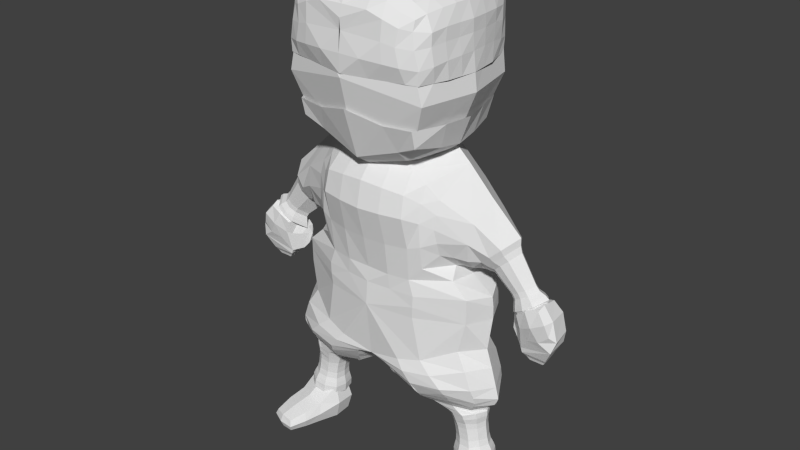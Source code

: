 # Source: ninja_modeled.blend  (saved by Blender 2.73.0; exported with 4.5.12 LTS)
import bpy
from mathutils import Matrix  # noqa: F401  (used for matrix-valued properties, if any)

bpy.ops.wm.read_factory_settings(use_empty=True)
scene = bpy.context.scene
scene.name = 'Scene'

# ---- collections
col_collection_1 = bpy.data.collections.new('Collection 1'); scene.collection.children.link(col_collection_1)

# ---- world
world_world = bpy.data.worlds.new('World'); scene.world = world_world
world_world.color = (0.05088, 0.05088, 0.05088)
world_world.use_sun_shadow = False
world_world.sun_shadow_jitter_overblur = 0.0
world_world.cycles.sampling_method = 'MANUAL'
world_world.cycles.sample_map_resolution = 256

# ---- meshes
me_cube_002 = bpy.data.meshes.new('Cube.002')
me_cube_002.from_pydata([(0.0, -0.3708, 0.5843), (0.5259, -0.06269, 0.7587), (0.0, 0.3709, 0.6817), (0.0, 0.2454, 0.5843), (0.5097, 0.114, 0.7833), (0.4744, -0.4673, 0.8338), (0.3224, -0.4492, 0.7653), (0.3224, 0.3238, 0.7653), (0.4693, 0.3098, 0.8153), (0.5097, -0.2394, 0.7833), (0.3168, -0.06269, 0.6095), (0.0, -0.06269, 0.5015), (0.0, -0.4835, 0.658), (0.3126, 0.2211, 0.6708), (0.3126, -0.3465, 0.6708), (0.6088, -0.06269, 0.9721), (0.0, 0.4571, 0.9721), (0.5527, 0.1512, 0.9721), (0.4742, -0.4979, 0.962), (0.2623, -0.5306, 0.9566), (0.2623, 0.4052, 0.9721), (0.4914, 0.3549, 0.9721), (0.5773, -0.2766, 0.9721), (0.0, -0.6002, 1.027)], [], [(0, 11, 10, 14), (12, 0, 14, 6), (6, 14, 9, 5), (3, 2, 7, 13), (11, 3, 13, 10), (10, 13, 4, 1), (14, 10, 1, 9), (13, 7, 8, 4), (5, 9, 22, 18), (8, 7, 20, 21), (12, 6, 19, 23), (1, 4, 17, 15), (4, 8, 21, 17), (6, 5, 18, 19), (7, 2, 16, 20), (9, 1, 15, 22)])
me_cube_002.use_remesh_preserve_volume = False
me_cube_002.use_remesh_preserve_attributes = False
me_cube_002.use_mirror_vertex_groups = False
me_cube_002.update()
me_cube_000 = bpy.data.meshes.new('Cube.000')
me_cube_000.from_pydata([(0.4881, 0.4478, 0.2816), (0.4881, -0.4857, 0.2816), (0.0, 0.5102, 0.3599), (0.5349, 0.3795, -0.1191), (0.5683, -0.06094, 0.3345), (0.5331, -0.5033, -0.1191), (0.0, -0.5248, 0.4187), (0.0, -0.06094, 0.5153), (0.0, -0.6291, -0.1191), (0.6345, -0.06196, -0.1191), (0.0, 0.5122, -0.1191), (0.2936, 0.4883, 0.3387), (0.5422, -0.2888, 0.3259), (0.4979, 0.438, 0.1034), (0.5473, 0.213, 0.3285), (0.5054, -0.5163, 0.1023), (0.2937, -0.5183, 0.3694), (0.3508, -0.06092, 0.4582), (0.0, -0.316, 0.4925), (0.0, 0.2622, 0.4741), (0.0, -0.6173, 0.2359), (0.3285, -0.5515, -0.1191), (0.6097, -0.06202, 0.1316), (0.602, 0.1644, -0.1191), (0.6001, -0.2914, -0.1191), (0.0, 0.5514, 0.136), (0.3168, 0.4261, -0.1191), (0.2798, 0.5232, 0.1183), (0.5873, -0.3142, 0.1285), (0.5808, 0.2151, 0.1286), (0.3063, -0.5948, 0.1379), (0.3521, 0.2516, 0.4256), (0.3463, -0.3161, 0.4349), (0.3968, 0.4709, 0.3), (0.5187, -0.4117, 0.3086), (0.5241, 0.4069, -0.02398), (0.5627, 0.07814, 0.3369), (0.5356, -0.5075, -0.02463), (0.1833, -0.5242, 0.3855), (0.213, -0.06092, 0.4978), (0.0, -0.431, 0.4588), (0.0, 0.1034, 0.5064), (0.0, -0.6318, 0.01431), (0.4474, -0.5277, -0.1191), (0.619, -0.06207, 0.0181), (0.5675, 0.2689, -0.1191), (0.6173, -0.1785, -0.1191), (0.0, 0.5326, -0.004822), (0.17, 0.4706, -0.1191), (0.1832, 0.5019, 0.3404), (0.5587, -0.1766, 0.3346), (0.4881, 0.4499, 0.2143), (0.5232, 0.3348, 0.311), (0.4859, -0.5049, 0.2137), (0.3967, -0.508, 0.3159), (0.4706, -0.06112, 0.4039), (0.0, -0.1903, 0.5126), (0.0, 0.4037, 0.4427), (0.0, -0.5939, 0.3179), (0.1946, -0.5837, -0.1191), (0.6088, -0.06121, 0.221), (0.618, 0.05245, -0.1191), (0.5664, -0.3952, -0.1191), (0.0, 0.5395, 0.2687), (0.4291, 0.4003, -0.1191), (0.3087, 0.4993, -0.01238), (0.2802, 0.5316, 0.2494), (0.0, 0.5396, 0.1267), (0.4038, 0.4952, 0.1037), (0.6023, -0.3077, 0.01088), (0.5853, -0.2989, 0.2188), (0.5974, -0.19, 0.1298), (0.5672, -0.4261, 0.117), (0.5869, 0.1945, 0.01064), (0.5838, 0.2118, 0.2191), (0.5607, 0.3205, 0.1158), (0.6015, 0.07838, 0.1296), (0.3182, -0.597, -1.524e-05), (0.3116, -0.5825, 0.2753), (0.3989, -0.5699, 0.1146), (0.0, -0.6139, 0.1556), (0.2243, 0.2584, 0.4601), (0.4671, 0.2375, 0.3829), (0.3557, 0.0977, 0.4524), (0.3298, 0.387, 0.4039), (0.2186, -0.3175, 0.4741), (0.4612, -0.3077, 0.3857), (0.3257, -0.4288, 0.4213), (0.3521, -0.1903, 0.4549), (0.471, -0.1864, 0.4016), (0.4365, -0.4191, 0.3602), (0.2059, -0.4325, 0.4421), (0.4412, 0.3698, 0.3526), (0.4751, 0.09064, 0.4018), (0.2224, 0.1014, 0.4902), (0.1975, -0.5936, 0.3156), (0.4145, -0.5533, 0.2311), (0.4288, -0.5671, -0.01071), (0.5997, 0.0773, 0.2207), (0.5499, 0.3356, 0.2099), (0.5616, 0.3115, -0.007026), (0.5693, -0.424, 0.2057), (0.595, -0.182, 0.2204), (0.6169, -0.1868, 0.0167), (0.3892, 0.4992, 0.2173), (0.1976, 0.543, 0.2578), (0.1658, 0.5213, -0.01245), (0.4338, 0.4681, -0.01873), (0.5829, -0.4181, -0.006113), (0.6073, 0.06781, 0.01647), (0.1614, -0.6285, 0.01113), (0.21, 0.398, 0.4159), (0.2189, -0.1911, 0.4946)], [], [(112, 39, 7, 56), (111, 49, 2, 57), (110, 42, 8, 59), (109, 44, 9, 61), (108, 37, 5, 62), (107, 35, 3, 64), (106, 65, 26, 48), (105, 66, 27, 67), (104, 51, 13, 68), (103, 69, 24, 46), (102, 70, 28, 71), (101, 53, 15, 72), (100, 73, 23, 45), (99, 74, 29, 75), (98, 60, 22, 76), (97, 77, 21, 43), (96, 78, 30, 79), (95, 58, 20, 80), (94, 81, 19, 41), (93, 82, 31, 83), (92, 33, 11, 84), (91, 85, 18, 40), (90, 86, 32, 87), (89, 55, 17, 88), (86, 89, 88, 32), (12, 50, 89, 86), (50, 4, 55, 89), (54, 90, 87, 16), (1, 34, 90, 54), (34, 12, 86, 90), (38, 91, 40, 6), (16, 87, 91, 38), (87, 32, 85, 91), (82, 92, 84, 31), (14, 52, 92, 82), (52, 0, 33, 92), (55, 93, 83, 17), (4, 36, 93, 55), (36, 14, 82, 93), (39, 94, 41, 7), (17, 83, 94, 39), (83, 31, 81, 94), (78, 95, 80, 30), (16, 38, 95, 78), (38, 6, 58, 95), (53, 96, 79, 15), (1, 54, 96, 53), (54, 16, 78, 96), (37, 97, 43, 5), (15, 79, 97, 37), (79, 30, 77, 97), (74, 98, 76, 29), (14, 36, 98, 74), (36, 4, 60, 98), (51, 99, 75, 13), (0, 52, 99, 51), (52, 14, 74, 99), (35, 100, 45, 3), (13, 75, 100, 35), (75, 29, 73, 100), (70, 101, 72, 28), (12, 34, 101, 70), (34, 1, 53, 101), (60, 102, 71, 22), (4, 50, 102, 60), (50, 12, 70, 102), (44, 103, 46, 9), (22, 71, 103, 44), (71, 28, 69, 103), (66, 104, 68, 27), (11, 33, 104, 66), (33, 0, 51, 104), (63, 105, 67, 25), (2, 49, 105, 63), (49, 11, 66, 105), (47, 106, 48, 10), (25, 67, 106, 47), (67, 27, 65, 106), (65, 107, 64, 26), (27, 68, 107, 65), (68, 13, 35, 107), (69, 108, 62, 24), (28, 72, 108, 69), (72, 15, 37, 108), (73, 109, 61, 23), (29, 76, 109, 73), (76, 22, 44, 109), (77, 110, 59, 21), (30, 80, 110, 77), (80, 20, 42, 110), (81, 111, 57, 19), (31, 84, 111, 81), (84, 11, 49, 111), (85, 112, 56, 18), (32, 88, 112, 85), (88, 17, 39, 112)])
me_cube_000.use_remesh_preserve_volume = False
me_cube_000.use_remesh_preserve_attributes = False
me_cube_000.use_mirror_vertex_groups = False
me_cube_000.update()
me_cube_001 = bpy.data.meshes.new('Cube.001')
me_cube_001.from_pydata([(0.6536, -0.2495, -1.927), (0.5946, 0.007428, -1.904), (0.8264, 0.07241, -1.904), (0.9095, -0.1778, -1.927), (0.6536, -0.2495, -1.759), (0.5946, 0.007428, -1.663), (0.8264, 0.07241, -1.663), (0.9095, -0.1778, -1.759), (0.635, -0.2791, -1.843), (0.6045, -0.1148, -1.639), (0.5657, 0.02367, -1.783), (0.6045, -0.1148, -1.927), (0.7042, 0.06248, -1.639), (0.8427, 0.1013, -1.783), (0.7003, 0.07646, -1.93), (0.8815, -0.0372, -1.639), (0.9407, -0.1934, -1.843), (0.8815, -0.0372, -1.927), (0.7879, -0.2362, -1.742), (0.7879, -0.2362, -1.943), (0.743, -0.07601, -1.597), (0.743, -0.07601, -1.943), (0.7594, -0.4939, -1.934), (0.9219, -0.02586, -1.783), (0.6928, 0.1029, -1.783), (0.564, -0.1262, -1.783), (0.6995, -0.3769, -1.93), (0.9365, -0.3105, -1.93), (0.6995, -0.3769, -1.797), (0.9365, -0.3105, -1.797), (0.6814, -0.4012, -1.863), (0.9646, -0.3219, -1.863), (0.823, -0.3615, -1.784), (0.823, -0.3615, -1.943), (0.9462, -0.4416, -1.934), (0.7594, -0.4939, -1.842), (0.9462, -0.4416, -1.842), (0.7446, -0.5113, -1.888), (0.9678, -0.4488, -1.888), (0.8562, -0.48, -1.833), (0.8562, -0.48, -1.943), (0.8624, -0.502, -1.888), (1.155, -0.09929, -0.4864), (1.089, 0.08326, -0.5622), (1.339, 0.08326, -0.4225), (1.324, -0.1094, -0.3935), (1.062, -0.1094, -0.3177), (1.062, 0.08326, -0.3177), (1.231, 0.08326, -0.2247), (1.231, -0.1094, -0.2247), (1.092, -0.1059, -0.4111), (1.037, -0.01308, -0.3103), (1.092, 0.1142, -0.4111), (1.082, -0.06112, -0.5877), (1.138, 0.102, -0.2548), (1.294, 0.102, -0.3), (1.322, 0.08941, -0.5149), (1.239, -0.04857, -0.1992), (1.294, -0.1282, -0.3), (1.367, -0.07554, -0.4299), (1.138, -0.1282, -0.2548), (1.249, -0.118, -0.4564), (1.122, -0.01308, -0.2253), (1.339, -0.1002, -0.5149), (1.193, -0.1395, -0.3556), (1.32, -0.06223, -0.2908), (1.193, 0.1203, -0.3556), (1.063, -0.07144, -0.4273), (1.098, 0.07175, -0.6081), (1.093, -0.05996, -0.6221), (1.269, 0.08554, -0.6081), (1.281, -0.05996, -0.6221), (1.125, 0.06429, -0.6397), (1.121, -0.03831, -0.6537), (1.256, 0.07486, -0.6397), (1.265, -0.03831, -0.6537), (1.143, 0.05753, -0.6772), (1.14, -0.03009, -0.6772), (1.239, 0.06518, -0.6632), (1.245, -0.03009, -0.6772), (1.192, 0.00724, -0.6921), (1.012, -0.0006433, -0.3448), (1.012, 0.07234, -0.3504), (1.012, 0.08775, -0.5357), (1.012, 0.08655, -0.4212), (1.012, -0.0006433, -0.5634), (1.012, -0.02147, -0.4335), (0.9729, 0.01285, -0.3666), (0.9729, 0.06049, -0.3702), (0.9729, 0.06049, -0.4911), (0.9729, 0.06976, -0.4164), (0.9673, 0.01285, -0.5093), (0.9729, 0.01285, -0.4244), (0.9535, 0.03822, -0.4287), (0.4359, 0.3046, 0.8056), (0.4359, -0.43, 0.8056), (0.479, 0.4011, 1.647), (0.4284, -0.5142, 1.647), (0.0, 0.4597, 1.766), (0.5559, 0.3761, 1.141), (0.0, 0.3761, 0.7199), (0.5815, -0.06269, 1.684), (0.5559, -0.5015, 1.141), (0.471, -0.06269, 0.7199), (0.0, -0.4179, 1.822), (0.0, -0.5015, 0.7199), (0.0, -0.06269, 1.866), (0.0, -0.06269, 0.5665), (0.0, -0.6296, 1.245), (0.6479, -0.06269, 1.141), (0.0, 0.5042, 1.245), (0.6086, 0.253, -0.972), (0.4329, 0.3056, -0.7756), (0.9092, -0.07903, -0.9864), (0.8063, -0.05609, -0.7202), (0.6143, -0.3504, -0.995), (0.4323, -0.3436, -0.8285), (0.1471, -0.3485, -0.9951), (0.0, -0.3632, -0.9322), (0.1436, 0.2501, -0.9722), (0.0, 0.2607, -0.8377), (0.3405, 0.3464, 0.0), (0.5283, 0.2523, 0.00985), (0.5287, -0.2574, 0.00923), (0.3405, -0.4418, 0.2913), (0.6248, -0.002533, -0.2001), (0.517, 0.2523, 0.4167), (0.517, -0.2574, 0.4167), (0.4658, -0.002533, 0.7124), (0.3086, -0.2822, 0.5825), (0.3405, 0.2771, -0.2042), (0.3405, -0.3597, -0.2008), (0.0, 0.2777, 0.5817), (0.5137, 0.3019, 0.2147), (0.0, 0.2795, -0.2042), (0.5724, -0.002533, 0.6146), (0.5124, -0.307, 0.2147), (0.6148, -0.002533, -0.1496), (0.0, -0.307, 0.6341), (0.0, -0.3843, -0.2036), (0.0, -0.002533, 0.7198), (0.0, -0.4917, 0.2876), (0.6994, 0.1714, -0.0119), (0.0, 0.3465, 0.0), (0.3086, 0.2771, 0.5825), (0.6993, -0.1765, -0.01234), (0.7407, 0.1714, 0.2792), (0.7407, -0.1765, 0.2792), (0.7202, 0.2053, 0.1347), (0.7608, -0.002533, 0.4208), (0.7202, -0.2103, 0.1347), (0.6704, -0.002533, -0.1331), (0.7768, 0.1195, -0.01218), (0.7765, -0.1245, -0.0124), (0.927, 0.1195, 0.1291), (0.927, -0.1245, 0.1291), (0.8524, 0.1432, 0.05894), (1.0, -0.002533, 0.1977), (0.8524, -0.1483, 0.05894), (0.7037, -0.002533, -0.1333), (0.8121, 0.1006, -0.03658), (0.8119, -0.1056, -0.03676), (0.9391, 0.1006, 0.08279), (0.9391, -0.1056, 0.08279), (0.876, 0.1206, 0.02352), (1.001, -0.002533, 0.1408), (0.876, -0.1257, 0.02352), (0.7459, -0.002533, -0.1288), (0.8604, 0.08155, -0.05221), (0.8602, -0.08661, -0.05236), (0.9639, 0.08155, 0.04515), (0.9639, -0.08661, 0.04515), (0.9125, 0.09791, -0.003189), (1.014, -0.002533, 0.09249), (0.9125, -0.103, -0.003189), (0.8064, -0.002533, -0.1274), (0.9991, 0.06312, -0.196), (0.999, -0.06818, -0.1961), (1.094, 0.06312, -0.1377), (1.094, -0.06818, -0.1377), (1.047, 0.0759, -0.1666), (1.139, -0.002533, -0.1093), (1.047, -0.08096, -0.1666), (0.946, -0.002533, -0.2451), (1.022, 0.0653, -0.2291), (1.022, -0.07037, -0.2292), (1.12, 0.0653, -0.1689), (1.12, -0.07037, -0.1689), (1.072, 0.07851, -0.1988), (1.167, -0.002533, -0.1396), (1.072, -0.08357, -0.1988), (0.9676, -0.002533, -0.2798), (1.035, 0.08334, -0.2733), (1.035, -0.0884, -0.2734), (1.157, 0.08334, -0.1953), (1.157, -0.0884, -0.1953), (1.097, 0.1001, -0.234), (1.217, -0.002533, -0.1575), (1.097, -0.1051, -0.234), (0.9664, -0.002533, -0.3384), (1.043, 0.09159, -0.3049), (1.043, -0.09666, -0.305), (1.178, 0.09159, -0.2195), (1.178, -0.09666, -0.2195), (1.111, 0.1099, -0.2619), (1.243, -0.002533, -0.178), (1.111, -0.115, -0.2619), (0.9683, -0.002533, -0.3763), (1.061, 0.07881, -0.317), (1.061, -0.08387, -0.3171), (1.177, 0.07881, -0.2432), (1.177, -0.08387, -0.2432), (1.12, 0.09464, -0.2798), (1.234, -0.002533, -0.2073), (1.12, -0.09971, -0.2798), (0.9964, -0.002533, -0.3787), (0.1904, -0.3809, -0.3189), (0.795, -0.002533, -0.3272), (0.3697, 0.3622, -0.351), (0.3808, -0.3622, -0.3189), (0.0, 0.401, -0.3557), (0.0, -0.3996, -0.3189), (0.8064, -0.002533, -0.4956), (0.3818, 0.3989, -0.4968), (0.3714, -0.3568, -0.4956), (0.0, 0.4432, -0.5088), (0.0, -0.415, -0.4956), (0.642, -0.2921, -1.085), (0.9328, -0.0791, -1.077), (0.1886, -0.2944, -1.085), (0.6364, 0.2168, -1.063), (0.1852, 0.2117, -1.063), (0.6266, -0.2475, -1.148), (0.9033, -0.0793, -1.139), (0.2101, -0.2473, -1.148), (0.6215, 0.1829, -1.126), (0.2069, 0.1685, -1.127), (0.6279, -0.2005, -1.209), (0.8274, -0.03512, -1.205), (0.3011, -0.1995, -1.209), (0.6239, 0.1523, -1.188), (0.2986, 0.1151, -1.19), (0.6604, -0.1917, -1.249), (0.8078, -0.03574, -1.249), (0.419, -0.1575, -1.249), (0.6574, 0.1231, -1.234), (0.4172, 0.07962, -1.249), (0.7017, -0.1867, -1.27), (0.8162, -0.03613, -1.258), (0.5142, -0.1311, -1.29), (0.6994, 0.1125, -1.27), (0.5128, 0.05386, -1.29), (0.7141, -0.1606, -1.353), (0.8086, -0.03637, -1.343), (0.5594, -0.1147, -1.37), (0.7122, 0.08634, -1.353), (0.5582, 0.03791, -1.37), (0.7305, -0.1505, -1.449), (0.8171, -0.03646, -1.44), (0.5885, -0.1084, -1.464), (0.7287, 0.07612, -1.449), (0.5874, 0.03168, -1.464), (0.7496, -0.1575, -1.554), (0.8416, -0.0364, -1.544), (0.5988, -0.1128, -1.57), (0.7477, 0.08317, -1.554), (0.5976, 0.03597, -1.57), (0.7691, -0.1797, -1.622), (0.8782, -0.03619, -1.61), (0.5904, -0.1267, -1.641), (0.7669, 0.1055, -1.622), (0.589, 0.04958, -1.641), (0.7765, -0.1678, -1.723), (0.8764, -0.0363, -1.713), (0.6128, -0.1192, -1.741), (0.7745, 0.0935, -1.724), (0.6116, 0.04226, -1.741), (0.7968, 0.1394, -0.9711), (0.6624, 0.1363, -0.7187), (0.5262, 0.2614, -0.889), (0.8588, -0.06706, -0.8484), (0.7986, -0.2341, -0.9861), (0.6672, -0.2169, -0.7207), (0.53, -0.3602, -0.9109), (0.3788, -0.3895, -1.019), (0.2588, -0.3811, -0.8684), (0.1197, -0.3662, -0.9598), (0.0, -0.08564, -0.9446), (0.0, -0.07214, -0.8786), (0.1181, 0.2715, -0.9355), (0.3726, 0.2916, -0.9948), (0.2466, 0.3427, -0.8098), (0.1473, -0.07417, -1.146), (0.4047, 0.2503, -1.101), (0.1637, 0.2317, -1.019), (0.815, -0.1933, -1.108), (0.4084, -0.3248, -1.13), (0.8137, 0.1175, -1.093), (0.6245, 0.2383, -1.018), (0.1664, -0.3231, -1.042), (0.6307, -0.3258, -1.04), (0.9272, -0.07904, -1.035), (0.1843, -0.03167, -1.183), (0.4001, 0.1985, -1.167), (0.7753, -0.1696, -1.178), (0.4038, -0.2666, -1.19), (0.7737, 0.101, -1.164), (0.6302, 0.2019, -1.096), (0.9207, -0.0792, -1.11), (0.6355, -0.2715, -1.118), (0.1987, -0.2712, -1.118), (0.1952, 0.1908, -1.096), (0.2926, -0.04078, -1.233), (0.4613, 0.1465, -1.212), (0.7488, -0.1275, -1.227), (0.4641, -0.2109, -1.229), (0.7482, 0.07772, -1.231), (0.6227, 0.1677, -1.157), (0.8528, -0.03475, -1.174), (0.6269, -0.223, -1.177), (0.2529, -0.225, -1.183), (0.2496, 0.1438, -1.163), (0.4129, -0.04228, -1.273), (0.5399, 0.118, -1.249), (0.7531, -0.1268, -1.242), (0.5419, -0.1914, -1.259), (0.7516, 0.05596, -1.244), (0.6404, 0.1368, -1.21), (0.8123, -0.03541, -1.229), (0.6439, -0.1955, -1.225), (0.36, -0.1785, -1.227), (0.3576, 0.1021, -1.214), (0.5044, -0.0397, -1.31), (0.6094, 0.1069, -1.286), (0.7779, -0.1224, -1.254), (0.6108, -0.1823, -1.285), (0.7765, 0.0493, -1.255), (0.6781, 0.1174, -1.244), (0.8122, -0.03592, -1.253), (0.681, -0.1886, -1.258), (0.4679, -0.1424, -1.266), (0.4663, 0.06496, -1.266), (0.5432, -0.03857, -1.381), (0.6301, 0.08398, -1.37), (0.7786, -0.1098, -1.35), (0.632, -0.1597, -1.37), (0.7776, 0.03661, -1.35), (0.7069, 0.102, -1.311), (0.8162, -0.03616, -1.298), (0.7092, -0.1769, -1.31), (0.5393, -0.1196, -1.325), (0.5382, 0.04265, -1.325), (0.5712, -0.03849, -1.469), (0.6515, 0.07536, -1.459), (0.7893, -0.1043, -1.441), (0.6532, -0.151, -1.459), (0.7883, 0.03095, -1.441), (0.7198, 0.0787, -1.401), (0.8105, -0.03644, -1.391), (0.7216, -0.1531, -1.401), (0.5763, -0.1092, -1.416), (0.5752, 0.03252, -1.416), (0.5801, -0.03854, -1.568), (0.6646, 0.08124, -1.557), (0.8099, -0.1082, -1.539), (0.6664, -0.1569, -1.557), (0.8089, 0.03493, -1.54), (0.7375, 0.07638, -1.502), (0.8262, -0.03646, -1.493), (0.7392, -0.1507, -1.502), (0.5965, -0.1079, -1.517), (0.5955, 0.0312, -1.517), (0.5681, -0.03874, -1.641), (0.6686, 0.1046, -1.629), (0.8427, -0.1213, -1.609), (0.6708, -0.1804, -1.629), (0.8414, 0.04834, -1.609), (0.7577, 0.09561, -1.588), (0.8617, -0.03628, -1.577), (0.7597, -0.1699, -1.588), (0.5938, -0.1204, -1.606), (0.5926, 0.04343, -1.606), (0.602, -0.03857, -1.757), (0.6899, 0.08223, -1.749), (0.8386, -0.1092, -1.732), (0.6917, -0.1579, -1.748), (0.8375, 0.03598, -1.732), (0.7735, 0.1088, -1.678), (0.8865, -0.03617, -1.665), (0.7758, -0.183, -1.677), (0.5957, -0.1288, -1.696), (0.5943, 0.05162, -1.697), (0.5751, -0.03875, -1.707), (0.6765, 0.1053, -1.696), (0.8505, -0.123, -1.676), (0.6786, -0.1812, -1.696), (0.5729, -0.03865, -1.605), (0.6662, 0.09432, -1.593), (0.8278, -0.116, -1.574), (0.6682, -0.1701, -1.593), (0.8492, 0.05005, -1.676), (0.58, -0.03847, -1.518), (0.6592, 0.07424, -1.509), (0.7969, -0.1038, -1.492), (0.6609, -0.1499, -1.508), (0.8266, 0.04293, -1.574), (0.5606, -0.0385, -1.423), (0.6416, 0.07634, -1.413), (0.7818, -0.1053, -1.395), (0.6433, -0.152, -1.413), (0.7959, 0.03044, -1.492), (0.5263, -0.03897, -1.34), (0.6197, 0.09367, -1.327), (0.7823, -0.1193, -1.3), (0.6213, -0.1699, -1.327), (0.7808, 0.03193, -1.395), (0.4598, -0.04082, -1.288), (0.5746, 0.1118, -1.274), (0.7654, -0.1242, -1.248), (0.5763, -0.1856, -1.271), (0.7807, 0.04597, -1.301), (0.3526, -0.04159, -1.254), (0.5006, 0.1322, -1.231), (0.7501, -0.1264, -1.233), (0.503, -0.2032, -1.241), (0.7635, 0.05219, -1.249), (0.2354, -0.03626, -1.214), (0.4302, 0.1737, -1.191), (0.7614, -0.1579, -1.204), (0.4334, -0.2392, -1.211), (0.7487, 0.06585, -1.237), (0.1658, -0.07573, -1.166), (0.4022, 0.2263, -1.136), (0.7977, -0.1828, -1.146), (0.4059, -0.297, -1.162), (0.7608, 0.09332, -1.191), (0.8121, 0.1321, -1.035), (0.8143, -0.2175, -1.05), (0.3934, -0.362, -1.078), (0.1172, -0.07986, -1.113), (0.7965, 0.1109, -1.131), (0.3884, 0.2741, -1.05), (0.0, -0.07846, -0.9467), (0.3138, 0.3019, -0.9134), (0.3169, -0.4001, -0.9367), (0.7471, -0.236, -0.8477), (0.7425, 0.147, -0.8379), (0.3473, -0.3856, 0.05075), (0.5267, -0.2919, 0.111), (0.4335, -0.3301, -0.09561), (0.3322, -0.4064, 0.4477), (0.5208, -0.2914, 0.3193), (0.1561, -0.3001, 0.6137), (0.1764, -0.3853, -0.2049), (0.0002554, -0.4313, 0.04111), (0.0, -0.4507, 0.4801), (0.4283, -0.3637, 0.2538), (0.4172, -0.2788, 0.5074), (0.1735, -0.4766, 0.2906), (0.4382, -0.3615, 0.07914), (0.1712, -0.4366, 0.4676), (0.1806, -0.4203, 0.04395), (0.4302, -0.3357, 0.3875), (0.6335, 0.1504, -0.09301), (0.6026, -0.2054, -0.1838), (0.5908, 0.1631, -0.1903), (0.5806, -0.1394, -0.09311), (0.4328, 0.2612, -0.09621), (0.6917, -0.0971, -0.09424), (0.6097, -0.2118, 0.0008467), (0.6236, -0.002702, -0.1372), (0.7182, 0.1618, -0.2908), (0.7201, -0.2032, -0.2958), (0.7178, 0.1865, -0.4888), (0.718, -0.2012, -0.488), (0.3778, -0.3629, -0.4061), (0.806, -0.002719, -0.404), (0.7181, 0.1777, -0.3826), (0.7142, -0.2042, -0.3877), (0.6307, -0.1158, -0.09027), (0.5891, 0.1534, -0.1428), (0.1971, 0.4388, -0.5048), (0.5441, 0.2338, -0.7191), (0.1902, 0.4038, -0.3796), (0.3966, 0.3595, -0.6459), (0.2163, 0.4001, -0.6657), (0.5485, 0.2839, -0.3664), (0.5471, 0.3091, -0.4926), (0.5128, 0.2962, -0.6259), (0.0, 0.3996, -0.6826)], [], [(25, 10, 1, 11), (24, 13, 2, 14), (23, 16, 3, 17), (8, 0, 26, 30), (21, 14, 2, 17), (20, 12, 5, 9), (18, 20, 9, 4), (7, 15, 20, 18), (15, 6, 12, 20), (19, 21, 17, 3), (0, 11, 21, 19), (11, 1, 14, 21), (16, 7, 29, 31), (7, 18, 32, 29), (0, 19, 33, 26), (13, 23, 17, 2), (6, 15, 23, 13), (15, 7, 16, 23), (10, 24, 14, 1), (5, 12, 24, 10), (12, 6, 13, 24), (8, 25, 11, 0), (4, 9, 25, 8), (9, 5, 10, 25), (30, 26, 22, 37), (31, 29, 36, 38), (29, 32, 39, 36), (26, 33, 40, 22), (19, 3, 27, 33), (18, 4, 28, 32), (3, 16, 31, 27), (4, 8, 30, 28), (41, 37, 22, 40), (38, 41, 40, 34), (36, 39, 41, 38), (39, 35, 37, 41), (33, 27, 34, 40), (32, 28, 35, 39), (27, 31, 38, 34), (28, 30, 37, 35), (53, 67, 86, 85), (66, 55, 44, 56), (65, 58, 45, 59), (64, 50, 42, 61), (63, 56, 44, 59), (62, 54, 47, 51), (60, 62, 51, 46), (49, 57, 62, 60), (57, 48, 54, 62), (61, 63, 59, 45), (42, 53, 63, 61), (56, 63, 71, 70), (58, 64, 61, 45), (49, 60, 64, 58), (60, 46, 50, 64), (55, 65, 59, 44), (48, 57, 65, 55), (57, 49, 58, 65), (52, 66, 56, 43), (47, 54, 66, 52), (54, 48, 55, 66), (50, 67, 53, 42), (46, 51, 67, 50), (67, 51, 81, 86), (70, 71, 75, 74), (63, 53, 69, 71), (53, 43, 68, 69), (43, 56, 70, 68), (74, 75, 79, 78), (71, 69, 73, 75), (69, 68, 72, 73), (68, 70, 74, 72), (51, 47, 82, 81), (75, 73, 77, 79), (73, 72, 76, 77), (72, 74, 78, 76), (52, 43, 83, 84), (47, 52, 84, 82), (43, 53, 85, 83), (84, 83, 89, 90), (81, 82, 88, 87), (78, 79, 80), (79, 77, 80), (77, 76, 80), (76, 78, 80), (82, 84, 90, 88), (83, 85, 91, 89), (85, 86, 92, 91), (86, 81, 87, 92), (90, 89, 93), (87, 88, 93), (88, 90, 93), (89, 91, 93), (91, 92, 93), (92, 87, 93), (110, 99, 94, 100), (109, 102, 95, 103), (107, 100, 94, 103), (97, 101, 106, 104), (101, 96, 98, 106), (105, 107, 103, 95), (102, 108, 105, 95), (97, 104, 108, 102), (99, 109, 103, 94), (96, 101, 109, 99), (101, 97, 102, 109), (98, 96, 99, 110), (446, 278, 114, 280), (445, 282, 116, 283), (444, 285, 118, 286), (114, 278, 482, 112, 291, 120, 288, 118, 285, 116, 282), (443, 291, 112, 279), (442, 288, 120, 289), (441, 293, 231, 294, 119, 290), (121, 133, 122, 467, 130), (126, 135, 149, 146), (480, 467, 122, 463), (462, 450, 124, 456), (134, 130, 218, 483, 220), (129, 128, 140, 138, 452), (128, 144, 132, 140), (449, 466, 123), (131, 453, 216, 219), (461, 454, 139, 453), (460, 455, 141, 458), (135, 126, 144, 128), (133, 126, 146, 148), (479, 470, 151, 468), (127, 451, 136, 150, 147), (143, 121, 130, 134), (132, 144, 121, 143), (144, 126, 133, 121), (127, 135, 128, 129, 457), (131, 449, 459, 447), (463, 122, 142, 151, 470), (136, 448, 123, 469, 145, 150), (135, 127, 147, 149), (122, 133, 148, 142), (145, 468, 151, 159, 153), (147, 150, 158, 155), (146, 149, 157, 154), (148, 146, 154, 156), (142, 148, 156, 152), (149, 147, 155, 157), (150, 145, 153, 158), (151, 142, 152, 159), (153, 159, 167, 161), (155, 158, 166, 163), (154, 157, 165, 162), (156, 154, 162, 164), (152, 156, 164, 160), (157, 155, 163, 165), (158, 153, 161, 166), (159, 152, 160, 167), (161, 167, 175, 169), (163, 166, 174, 171), (162, 165, 173, 170), (164, 162, 170, 172), (160, 164, 172, 168), (165, 163, 171, 173), (166, 161, 169, 174), (167, 160, 168, 175), (169, 175, 183, 177), (171, 174, 182, 179), (170, 173, 181, 178), (172, 170, 178, 180), (168, 172, 180, 176), (173, 171, 179, 181), (174, 169, 177, 182), (175, 168, 176, 183), (177, 183, 191, 185), (179, 182, 190, 187), (178, 181, 189, 186), (180, 178, 186, 188), (176, 180, 188, 184), (181, 179, 187, 189), (182, 177, 185, 190), (183, 176, 184, 191), (185, 191, 199, 193), (187, 190, 198, 195), (186, 189, 197, 194), (188, 186, 194, 196), (184, 188, 196, 192), (189, 187, 195, 197), (190, 185, 193, 198), (191, 184, 192, 199), (193, 199, 207, 201), (195, 198, 206, 203), (194, 197, 205, 202), (196, 194, 202, 204), (192, 196, 204, 200), (197, 195, 203, 205), (198, 193, 201, 206), (199, 192, 200, 207), (201, 207, 215, 209), (203, 206, 214, 211), (202, 205, 213, 210), (204, 202, 210, 212), (200, 204, 212, 208), (205, 203, 211, 213), (206, 201, 209, 214), (207, 200, 208, 215), (453, 139, 221, 216), (465, 471, 486, 218, 130), (219, 216, 221, 226, 224, 475), (478, 474, 222, 476, 217, 472), (486, 487, 223, 218), (439, 294, 231, 292), (278, 473, 222, 114), (484, 485, 481, 223), (222, 474, 224, 116, 282, 114), (224, 226, 118, 285, 116), (438, 296, 227, 300, 115, 284), (437, 295, 228, 301, 113, 281), (436, 297, 230, 298, 111, 277), (435, 318, 238, 316), (309, 232, 319, 428, 304, 433, 295, 227), (431, 311, 236, 302), (338, 248, 336, 425, 326, 243), (428, 319, 237, 314), (475, 224, 474, 478, 472, 219), (430, 326, 245, 327, 240, 317, 435, 316), (421, 331, 246, 322), (420, 348, 253, 346), (329, 242, 339, 247, 334, 418, 324, 423, 314, 237), (417, 337, 250, 333), (416, 341, 251, 332), (415, 358, 258, 356), (414, 350, 254, 345), (413, 349, 252, 344), (412, 347, 255, 343), (411, 351, 256, 342), (410, 368, 263, 366), (409, 360, 259, 355), (408, 359, 257, 354), (407, 357, 260, 353), (406, 361, 261, 352), (405, 378, 268, 376), (404, 370, 264, 365), (403, 369, 262, 364), (402, 367, 265, 363), (401, 371, 266, 362), (400, 388, 273, 386), (399, 380, 269, 375), (398, 379, 267, 374), (397, 377, 270, 373), (396, 381, 271, 372), (275, 386, 273, 384, 272, 385, 274, 382, 276, 383), (395, 390, 274, 385), (394, 389, 272, 384), (393, 387, 275, 383), (392, 391, 276, 382), (390, 392, 382, 274), (269, 372, 392, 390), (372, 271, 391, 392), (391, 393, 383, 276), (271, 373, 393, 391), (373, 270, 387, 393), (388, 394, 384, 273), (268, 374, 394, 388), (374, 267, 389, 394), (389, 395, 385, 272), (267, 375, 395, 389), (375, 269, 390, 395), (380, 396, 372, 269), (264, 362, 396, 380), (362, 266, 381, 396), (381, 397, 373, 271), (266, 363, 397, 381), (363, 265, 377, 397), (378, 398, 374, 268), (263, 364, 398, 378), (364, 262, 379, 398), (379, 399, 375, 267), (262, 365, 399, 379), (365, 264, 380, 399), (387, 400, 386, 275), (270, 376, 400, 387), (376, 268, 388, 400), (370, 401, 362, 264), (259, 352, 401, 370), (352, 261, 371, 401), (371, 402, 363, 266), (261, 353, 402, 371), (353, 260, 367, 402), (368, 403, 364, 263), (258, 354, 403, 368), (354, 257, 369, 403), (369, 404, 365, 262), (257, 355, 404, 369), (355, 259, 370, 404), (377, 405, 376, 270), (265, 366, 405, 377), (366, 263, 378, 405), (360, 406, 352, 259), (254, 342, 406, 360), (342, 256, 361, 406), (361, 407, 353, 261), (256, 343, 407, 361), (343, 255, 357, 407), (358, 408, 354, 258), (253, 344, 408, 358), (344, 252, 359, 408), (359, 409, 355, 257), (252, 345, 409, 359), (345, 254, 360, 409), (367, 410, 366, 265), (260, 356, 410, 367), (356, 258, 368, 410), (350, 411, 342, 254), (249, 332, 411, 350), (332, 251, 351, 411), (351, 412, 343, 256), (251, 333, 412, 351), (333, 250, 347, 412), (348, 413, 344, 253), (248, 334, 413, 348), (334, 247, 349, 413), (349, 414, 345, 252), (247, 335, 414, 349), (335, 249, 350, 414), (357, 415, 356, 260), (255, 346, 415, 357), (346, 253, 358, 415), (340, 416, 332, 249), (244, 322, 416, 340), (322, 246, 341, 416), (341, 417, 333, 251), (246, 323, 417, 341), (323, 245, 337, 417), (328, 243, 326, 430, 316, 238), (347, 420, 346, 255), (250, 336, 420, 347), (336, 248, 348, 420), (330, 421, 322, 244), (313, 422, 331, 241, 321, 236, 303, 427), (331, 422, 323, 246), (418, 334, 248, 338, 243, 324), (424, 330, 244, 340, 249, 335, 419, 325), (337, 425, 336, 250), (245, 326, 425, 337), (321, 241, 331, 421, 312, 426, 302, 236), (427, 317, 240, 327, 245, 323, 422, 313), (432, 303, 236, 311, 231, 293), (318, 428, 314, 238), (233, 304, 428, 318), (433, 304, 233, 308, 228, 295), (319, 429, 315, 237), (292, 231, 311, 431), (431, 302, 234, 310, 229, 299, 439, 292), (308, 233, 318, 435, 306, 440, 297, 228), (310, 234, 305, 434, 296, 229), (320, 239, 330, 424, 315, 429, 305, 234), (306, 435, 317, 235, 307, 230, 297, 440), (298, 230, 293, 441, 290, 111), (301, 228, 297, 436, 277, 113), (300, 227, 295, 437, 281, 115), (312, 421, 330, 239, 320, 234, 302, 426), (117, 287, 439, 299), (287, 119, 294, 439), (299, 229, 296, 438, 284, 117), (307, 235, 317, 427, 303, 432, 293, 230), (287, 442, 289, 119), (117, 286, 442, 287), (286, 118, 288, 442), (290, 443, 279, 111), (119, 289, 443, 290), (289, 120, 291, 443), (284, 444, 286, 117), (115, 283, 444, 284), (283, 116, 285, 444), (281, 445, 283, 115), (113, 280, 445, 281), (280, 114, 282, 445), (277, 446, 280, 113), (111, 279, 446, 277), (279, 112, 482, 278, 446), (123, 448, 459, 449), (136, 456, 459, 448), (456, 124, 447, 459), (450, 460, 458, 124), (129, 452, 460, 450), (452, 138, 455, 460), (447, 461, 453, 131), (124, 458, 461, 447), (458, 141, 454, 461), (451, 462, 456, 136), (127, 457, 462, 451), (457, 129, 450, 462), (476, 222, 473, 477, 471, 217), (125, 217, 471, 465), (464, 472, 217, 125), (131, 219, 472, 464), (137, 463, 470), (469, 479, 468, 145), (123, 466, 479, 469), (466, 137, 470, 479), (463, 137, 480), (466, 464, 125, 137), (465, 130, 467, 480), (305, 429, 319, 232, 309, 227, 296, 434), (419, 335, 247, 339, 242, 329, 237, 315, 424, 325), (423, 324, 243, 328, 238, 314), (449, 131, 464, 466), (465, 480, 137, 125), (485, 291, 120, 489), (481, 485, 489, 225), (488, 482, 112, 484), (223, 487, 488, 484), (473, 278, 482, 488, 487), (112, 291, 485, 484), (473, 487, 486, 471), (481, 483, 218, 223), (220, 483, 481, 225)])
me_cube_001.use_remesh_preserve_volume = False
me_cube_001.use_remesh_preserve_attributes = False
me_cube_001.use_mirror_vertex_groups = False
me_cube_001.update()

# ---- objects
ob_cube_002 = bpy.data.objects.new('Cube.002', me_cube_002)
ob_cube_001 = bpy.data.objects.new('Cube.001', me_cube_000)
ob_cube = bpy.data.objects.new('Cube', me_cube_001)

# ---- transforms, parenting, visibility, modifiers, constraints
ob_cube_002.location = (2.594, 0.0, 0.0)
ob_cube_002.lineart.crease_threshold = 0.0
_m = ob_cube_002.modifiers.new('Mirror', 'MIRROR')
_m.use_clip = True
ob_cube_001.location = (2.593, 0.0, 1.391)
ob_cube_001.lineart.crease_threshold = 0.0
_m = ob_cube_001.modifiers.new('Mirror', 'MIRROR')
_m.use_clip = True
ob_cube.location = (2.594, 0.0, 0.0)
ob_cube.lineart.crease_threshold = 0.0
_m = ob_cube.modifiers.new('Mirror', 'MIRROR')
_m.use_clip = True

# ---- collection membership
col_collection_1.objects.link(ob_cube_002)
col_collection_1.objects.link(ob_cube_001)
col_collection_1.objects.link(ob_cube)

# ---- scene / render settings (as saved in the file)
scene.frame_start = 1; scene.frame_end = 250; scene.frame_set(1)
scene.render.engine = 'BLENDER_EEVEE_NEXT'
scene.render.resolution_percentage = 50
scene.render.dither_intensity = 0.0
scene.cycles.use_denoising = False
scene.cycles.samples = 10
scene.cycles.sampling_pattern = 'TABULATED_SOBOL'
scene.cycles.light_sampling_threshold = 0.0
scene.cycles.use_adaptive_sampling = False
scene.cycles.use_light_tree = False
scene.cycles.blur_glossy = 0.0
scene.cycles.pixel_filter_type = 'GAUSSIAN'
scene.cycles.sample_clamp_indirect = 0.0
scene.view_settings.view_transform = 'Standard'
bpy.context.view_layer.update()

# ---- added for rendering (the .blend has no active camera and no usable light): camera, sun
cam_auto = bpy.data.cameras.new('AutoCamera')
cam_auto.lens = 50.0
cam_auto.sensor_width = 36.0
cam_auto.clip_end = 1000.0
ob_auto_camera = bpy.data.objects.new('AutoCamera', cam_auto)
scene.collection.objects.link(ob_auto_camera)
ob_auto_camera.location = (7.09704, -5.44405, 3.58396)
ob_auto_camera.rotation_euler = (1.09748, -7.21219e-08, 0.694738)
scene.camera = ob_auto_camera
light_auto_sun = bpy.data.lights.new('AutoSun', 'SUN')
light_auto_sun.energy = 3.0
light_auto_sun.angle = 0.0523599
ob_auto_sun = bpy.data.objects.new('AutoSun', light_auto_sun)
scene.collection.objects.link(ob_auto_sun)
ob_auto_sun.rotation_euler = (0.872665, 0.174533, 0.523599)
bpy.context.view_layer.update()
